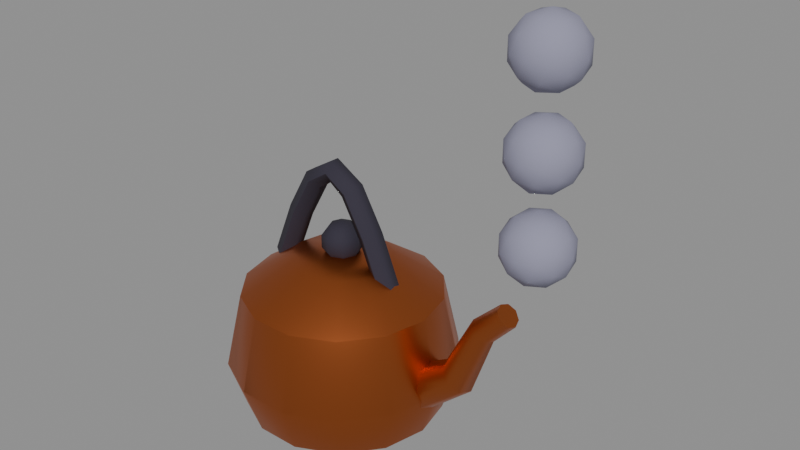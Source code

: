 # Source: kettle.blend  (saved by Blender 5.2.44; exported with 4.5.12 LTS)
import bpy
from mathutils import Matrix  # noqa: F401  (used for matrix-valued properties, if any)

bpy.ops.wm.read_factory_settings(use_empty=True)
scene = bpy.context.scene
scene.name = 'Scene'

# ---- collections
col_kettle = bpy.data.collections.new('Kettle'); scene.collection.children.link(col_kettle)

# ---- materials (node trees are filled in below, after node groups)
mat_copper = bpy.data.materials.new('Copper')
mat_copper.diffuse_color = (0.552, 0.147, 0.04374, 1.0)
mat_copper.metallic = 1.0
mat_black_cloth = bpy.data.materials.new('Black cloth')
mat_black_cloth.diffuse_color = (0.02732, 0.02315, 0.03955, 1.0)
mat_black_cloth.roughness = 0.9
mat_smoke = bpy.data.materials.new('Smoke')
mat_smoke.diffuse_color = (0.2747, 0.2705, 0.3663, 1.0)
mat_smoke.roughness = 1.0

# ---- material node trees
mat_copper.use_nodes = True; mat_copper.node_tree.nodes.clear()
_N = mat_copper.node_tree.nodes; _L = mat_copper.node_tree.links
n0 = _N.new('ShaderNodeBsdfPrincipled'); n0.name = 'Principled BSDF'; n0.location = (-200, 100)
n0.inputs[0].default_value = (0.552, 0.147, 0.04374, 1.0)
n0.inputs[1].default_value = 1.0
n0.inputs[2].default_value = 0.4
n0.inputs[10].default_value = 0.005
n1 = _N.new('ShaderNodeOutputMaterial'); n1.name = 'Material Output'; n1.location = (200, 100)
_L.new(n0.outputs[0], n1.inputs[0])
n1.is_active_output = True
mat_black_cloth.use_nodes = True; mat_black_cloth.node_tree.nodes.clear()
_N = mat_black_cloth.node_tree.nodes; _L = mat_black_cloth.node_tree.links
n0 = _N.new('ShaderNodeBsdfPrincipled'); n0.name = 'Principled BSDF'; n0.location = (-200, 100)
n0.inputs[0].default_value = (0.02732, 0.02315, 0.03955, 1.0)
n0.inputs[2].default_value = 0.9
n0.inputs[10].default_value = 0.005
n1 = _N.new('ShaderNodeOutputMaterial'); n1.name = 'Material Output'; n1.location = (200, 100)
_L.new(n0.outputs[0], n1.inputs[0])
n1.is_active_output = True
mat_smoke.use_nodes = True; mat_smoke.node_tree.nodes.clear()
_N = mat_smoke.node_tree.nodes; _L = mat_smoke.node_tree.links
n0 = _N.new('ShaderNodeBsdfPrincipled'); n0.name = 'Principled BSDF'; n0.location = (-200, 100)
n0.inputs[0].default_value = (0.2747, 0.2705, 0.3663, 1.0)
n0.inputs[2].default_value = 1.0
n0.inputs[10].default_value = 0.005
n1 = _N.new('ShaderNodeOutputMaterial'); n1.name = 'Material Output'; n1.location = (200, 100)
_L.new(n0.outputs[0], n1.inputs[0])
n1.is_active_output = True

# ---- meshes
me_kettle = bpy.data.meshes.new('Kettle')
me_kettle.from_pydata([(0.0, 0.0, 0.0), (0.12, 0.0, 0.0), (0.1081, 0.05207, 0.0), (0.07482, 0.09382, 0.0), (0.0267, 0.117, 0.0), (-0.0267, 0.117, 0.0), (-0.07482, 0.09382, 0.0), (-0.1081, 0.05207, 0.0), (-0.12, 1.47e-17, 0.0), (-0.1081, -0.05207, 0.0), (-0.07482, -0.09382, 0.0), (-0.0267, -0.117, 0.0), (0.0267, -0.117, 0.0), (0.07482, -0.09382, 0.0), (0.1081, -0.05207, 0.0), (0.14, 0.0, 0.06), (0.1261, 0.06074, 0.06), (0.08729, 0.1095, 0.06), (0.03115, 0.1365, 0.06), (-0.03115, 0.1365, 0.06), (-0.08729, 0.1095, 0.06), (-0.1261, 0.06074, 0.06), (-0.14, 1.715e-17, 0.06), (-0.1261, -0.06074, 0.06), (-0.08729, -0.1095, 0.06), (-0.03115, -0.1365, 0.06), (0.03115, -0.1365, 0.06), (0.08729, -0.1095, 0.06), (0.1261, -0.06074, 0.06), (0.12, 0.0, 0.15), (0.1081, 0.05207, 0.15), (0.07482, 0.09382, 0.15), (0.0267, 0.117, 0.15), (-0.0267, 0.117, 0.15), (-0.07482, 0.09382, 0.15), (-0.1081, 0.05207, 0.15), (-0.12, 1.47e-17, 0.15), (-0.1081, -0.05207, 0.15), (-0.07482, -0.09382, 0.15), (-0.0267, -0.117, 0.15), (0.0267, -0.117, 0.15), (0.07482, -0.09382, 0.15), (0.1081, -0.05207, 0.15), (0.06, 0.0, 0.19), (0.05406, 0.02603, 0.19), (0.03741, 0.04691, 0.19), (0.01335, 0.0585, 0.19), (-0.01335, 0.0585, 0.19), (-0.03741, 0.04691, 0.19), (-0.05406, 0.02603, 0.19), (-0.06, 7.348e-18, 0.19), (-0.05406, -0.02603, 0.19), (-0.03741, -0.04691, 0.19), (-0.01335, -0.0585, 0.19), (0.01335, -0.0585, 0.19), (0.03741, -0.04691, 0.19), (0.05406, -0.02603, 0.19), (0.0, 0.0, 0.2)], [], [(0, 2, 1), (0, 3, 2), (0, 4, 3), (0, 5, 4), (0, 6, 5), (0, 7, 6), (0, 8, 7), (0, 9, 8), (0, 10, 9), (0, 11, 10), (0, 12, 11), (0, 13, 12), (0, 14, 13), (0, 1, 14), (1, 2, 16, 15), (2, 3, 17, 16), (3, 4, 18, 17), (4, 5, 19, 18), (5, 6, 20, 19), (6, 7, 21, 20), (7, 8, 22, 21), (8, 9, 23, 22), (9, 10, 24, 23), (10, 11, 25, 24), (11, 12, 26, 25), (12, 13, 27, 26), (13, 14, 28, 27), (14, 1, 15, 28), (15, 16, 30, 29), (16, 17, 31, 30), (17, 18, 32, 31), (18, 19, 33, 32), (19, 20, 34, 33), (20, 21, 35, 34), (21, 22, 36, 35), (22, 23, 37, 36), (23, 24, 38, 37), (24, 25, 39, 38), (25, 26, 40, 39), (26, 27, 41, 40), (27, 28, 42, 41), (28, 15, 29, 42), (29, 30, 44, 43), (30, 31, 45, 44), (31, 32, 46, 45), (32, 33, 47, 46), (33, 34, 48, 47), (34, 35, 49, 48), (35, 36, 50, 49), (36, 37, 51, 50), (37, 38, 52, 51), (38, 39, 53, 52), (39, 40, 54, 53), (40, 41, 55, 54), (41, 42, 56, 55), (42, 29, 43, 56), (43, 44, 57), (44, 45, 57), (45, 46, 57), (46, 47, 57), (47, 48, 57), (48, 49, 57), (49, 50, 57), (50, 51, 57), (51, 52, 57), (52, 53, 57), (53, 54, 57), (54, 55, 57), (55, 56, 57), (56, 43, 57)])
me_kettle.polygons.foreach_set('use_smooth', [True] * 70)
_k = set([(1, 2), (1, 14), (2, 3), (3, 4), (4, 5), (5, 6), (6, 7), (7, 8), (8, 9), (9, 10), (10, 11), (11, 12), (12, 13), (13, 14), (29, 30), (29, 42), (30, 31), (31, 32), (32, 33), (33, 34), (34, 35), (35, 36), (36, 37), (37, 38), (38, 39), (39, 40), (40, 41), (41, 42)])
me_kettle.attributes.new('sharp_edge', 'BOOLEAN', 'EDGE').data.foreach_set('value', [ (min(e.vertices), max(e.vertices)) in _k for e in me_kettle.edges])
me_kettle.materials.append(mat_copper)
me_kettle.update()
me_kettle_spout = bpy.data.meshes.new('Kettle spout')
me_kettle_spout.from_pydata([(0.1, -0.03, 0.05), (0.1123, -0.02121, 0.03274), (0.1174, -1.837e-18, 0.02559), (0.1123, 0.02121, 0.03274), (0.1, 0.03, 0.05), (0.08767, 0.02121, 0.06726), (0.08256, 5.511e-18, 0.07441), (0.08767, -0.02121, 0.06726), (0.17, -0.022, 0.1), (0.182, -0.01556, 0.09004), (0.1869, -1.347e-18, 0.08592), (0.182, 0.01556, 0.09004), (0.17, 0.022, 0.1), (0.158, 0.01556, 0.11), (0.1531, 4.041e-18, 0.1141), (0.158, -0.01556, 0.11), (0.2, -0.016, 0.17), (0.2097, -0.01131, 0.1642), (0.2137, -9.797e-19, 0.1618), (0.2097, 0.01131, 0.1642), (0.2, 0.016, 0.17), (0.1903, 0.01131, 0.1758), (0.1863, 2.939e-18, 0.1782), (0.1903, -0.01131, 0.1758), (0.23, -0.014, 0.2), (0.237, -0.009899, 0.193), (0.2399, -8.573e-19, 0.1901), (0.237, 0.009899, 0.193), (0.23, 0.014, 0.2), (0.223, 0.009899, 0.207), (0.2201, 2.572e-18, 0.2099), (0.223, -0.009899, 0.207)], [], [(0, 1, 9, 8), (1, 2, 10, 9), (2, 3, 11, 10), (3, 4, 12, 11), (4, 5, 13, 12), (5, 6, 14, 13), (6, 7, 15, 14), (7, 0, 8, 15), (8, 9, 17, 16), (9, 10, 18, 17), (10, 11, 19, 18), (11, 12, 20, 19), (12, 13, 21, 20), (13, 14, 22, 21), (14, 15, 23, 22), (15, 8, 16, 23), (16, 17, 25, 24), (17, 18, 26, 25), (18, 19, 27, 26), (19, 20, 28, 27), (20, 21, 29, 28), (21, 22, 30, 29), (22, 23, 31, 30), (23, 16, 24, 31), (7, 6, 5, 4, 3, 2, 1, 0), (24, 25, 26, 27, 28, 29, 30, 31)])
me_kettle_spout.polygons.foreach_set('use_smooth', [True] * 26)
_k = set([(0, 1), (0, 7), (1, 2), (2, 3), (3, 4), (4, 5), (5, 6), (6, 7), (24, 25), (24, 31), (25, 26), (26, 27), (27, 28), (28, 29), (29, 30), (30, 31)])
me_kettle_spout.attributes.new('sharp_edge', 'BOOLEAN', 'EDGE').data.foreach_set('value', [ (min(e.vertices), max(e.vertices)) in _k for e in me_kettle_spout.edges])
me_kettle_spout.materials.append(mat_copper)
me_kettle_spout.update()
me_kettle_knob = bpy.data.meshes.new('Kettle knob')
me_kettle_knob.from_pydata([(0.0, 0.0, 0.185), (0.01469, 0.0, 0.1898), (0.01039, 0.01039, 0.1898), (8.998e-19, 0.01469, 0.1898), (-0.01039, 0.01039, 0.1898), (-0.01469, 1.8e-18, 0.1898), (-0.01039, -0.01039, 0.1898), (-2.699e-18, -0.01469, 0.1898), (0.01039, -0.01039, 0.1898), (0.02378, 0.0, 0.2023), (0.01681, 0.01681, 0.2023), (1.456e-18, 0.02378, 0.2023), (-0.01681, 0.01681, 0.2023), (-0.02378, 2.912e-18, 0.2023), (-0.01681, -0.01681, 0.2023), (-4.368e-18, -0.02378, 0.2023), (0.01681, -0.01681, 0.2023), (0.02378, 0.0, 0.2177), (0.01681, 0.01681, 0.2177), (1.456e-18, 0.02378, 0.2177), (-0.01681, 0.01681, 0.2177), (-0.02378, 2.912e-18, 0.2177), (-0.01681, -0.01681, 0.2177), (-4.368e-18, -0.02378, 0.2177), (0.01681, -0.01681, 0.2177), (0.01469, 0.0, 0.2302), (0.01039, 0.01039, 0.2302), (8.998e-19, 0.01469, 0.2302), (-0.01039, 0.01039, 0.2302), (-0.01469, 1.8e-18, 0.2302), (-0.01039, -0.01039, 0.2302), (-2.699e-18, -0.01469, 0.2302), (0.01039, -0.01039, 0.2302), (0.0, 0.0, 0.235)], [], [(0, 2, 1), (0, 3, 2), (0, 4, 3), (0, 5, 4), (0, 6, 5), (0, 7, 6), (0, 8, 7), (0, 1, 8), (1, 2, 10, 9), (2, 3, 11, 10), (3, 4, 12, 11), (4, 5, 13, 12), (5, 6, 14, 13), (6, 7, 15, 14), (7, 8, 16, 15), (8, 1, 9, 16), (9, 10, 18, 17), (10, 11, 19, 18), (11, 12, 20, 19), (12, 13, 21, 20), (13, 14, 22, 21), (14, 15, 23, 22), (15, 16, 24, 23), (16, 9, 17, 24), (17, 18, 26, 25), (18, 19, 27, 26), (19, 20, 28, 27), (20, 21, 29, 28), (21, 22, 30, 29), (22, 23, 31, 30), (23, 24, 32, 31), (24, 17, 25, 32), (25, 26, 33), (26, 27, 33), (27, 28, 33), (28, 29, 33), (29, 30, 33), (30, 31, 33), (31, 32, 33), (32, 25, 33)])
me_kettle_knob.polygons.foreach_set('use_smooth', [True] * 40)
me_kettle_knob.materials.append(mat_black_cloth)
me_kettle_knob.update()
me_kettle_handle = bpy.data.meshes.new('Kettle handle')
me_kettle_handle.from_pydata([(-0.09, 0.014, 0.165), (-0.1012, 0.007, 0.1696), (-0.1012, -0.007, 0.1696), (-0.09, -0.014, 0.165), (-0.07878, -0.007, 0.1604), (-0.07878, 0.007, 0.1604), (-0.06333, 0.014, 0.23), (-0.07429, 0.007, 0.2352), (-0.07429, -0.007, 0.2352), (-0.06333, -0.014, 0.23), (-0.05238, -0.007, 0.2248), (-0.05238, 0.007, 0.2248), (-0.03667, 0.014, 0.2776), (-0.04604, 0.007, 0.2853), (-0.04604, -0.007, 0.2853), (-0.03667, -0.014, 0.2776), (-0.02729, -0.007, 0.2699), (-0.02729, 0.007, 0.2699), (-0.01, 0.014, 0.295), (-0.01, 0.007, 0.3071), (-0.01, -0.007, 0.3071), (-0.01, -0.014, 0.295), (-0.01, -0.007, 0.2829), (-0.01, 0.007, 0.2829), (0.01667, 0.014, 0.2776), (0.02604, 0.007, 0.2853), (0.02604, -0.007, 0.2853), (0.01667, -0.014, 0.2776), (0.007294, -0.007, 0.2699), (0.007294, 0.007, 0.2699), (0.04333, 0.014, 0.23), (0.05429, 0.007, 0.2352), (0.05429, -0.007, 0.2352), (0.04333, -0.014, 0.23), (0.03238, -0.007, 0.2248), (0.03238, 0.007, 0.2248), (0.07, 0.014, 0.165), (0.08122, 0.007, 0.1696), (0.08122, -0.007, 0.1696), (0.07, -0.014, 0.165), (0.05878, -0.007, 0.1604), (0.05878, 0.007, 0.1604)], [], [(0, 1, 7, 6), (1, 2, 8, 7), (2, 3, 9, 8), (3, 4, 10, 9), (4, 5, 11, 10), (5, 0, 6, 11), (6, 7, 13, 12), (7, 8, 14, 13), (8, 9, 15, 14), (9, 10, 16, 15), (10, 11, 17, 16), (11, 6, 12, 17), (12, 13, 19, 18), (13, 14, 20, 19), (14, 15, 21, 20), (15, 16, 22, 21), (16, 17, 23, 22), (17, 12, 18, 23), (18, 19, 25, 24), (19, 20, 26, 25), (20, 21, 27, 26), (21, 22, 28, 27), (22, 23, 29, 28), (23, 18, 24, 29), (24, 25, 31, 30), (25, 26, 32, 31), (26, 27, 33, 32), (27, 28, 34, 33), (28, 29, 35, 34), (29, 24, 30, 35), (30, 31, 37, 36), (31, 32, 38, 37), (32, 33, 39, 38), (33, 34, 40, 39), (34, 35, 41, 40), (35, 30, 36, 41), (5, 4, 3, 2, 1, 0), (36, 37, 38, 39, 40, 41)])
me_kettle_handle.polygons.foreach_set('use_smooth', [True] * 38)
_k = set([(0, 1), (0, 5), (0, 6), (1, 2), (2, 3), (3, 4), (3, 9), (4, 5), (6, 12), (9, 15), (12, 18), (15, 21), (18, 24), (19, 20), (21, 27), (22, 23), (24, 30), (27, 33), (30, 36), (33, 39), (36, 37), (36, 41), (37, 38), (38, 39), (39, 40), (40, 41)])
me_kettle_handle.attributes.new('sharp_edge', 'BOOLEAN', 'EDGE').data.foreach_set('value', [ (min(e.vertices), max(e.vertices)) in _k for e in me_kettle_handle.edges])
me_kettle_handle.materials.append(mat_black_cloth)
me_kettle_handle.update()
me_kettle_steam = bpy.data.meshes.new('Kettle steam')
me_kettle_steam.from_pydata([(0.239, 0.03403, 0.29), (0.281, 0.03403, 0.29), (0.239, -0.03403, 0.29), (0.281, -0.03403, 0.29), (0.26, -0.02103, 0.324), (0.26, 0.02103, 0.324), (0.26, -0.02103, 0.256), (0.26, 0.02103, 0.256), (0.294, 0.0, 0.269), (0.294, 0.0, 0.311), (0.226, 0.0, 0.269), (0.226, 0.0, 0.311), (0.2276, 0.02, 0.3024), (0.24, 0.01236, 0.3224), (0.2476, 0.03236, 0.31), (0.2724, 0.03236, 0.31), (0.26, 0.04, 0.29), (0.2724, 0.03236, 0.27), (0.2476, 0.03236, 0.27), (0.24, 0.01236, 0.2576), (0.2276, 0.02, 0.2776), (0.22, 0.0, 0.29), (0.28, 0.01236, 0.3224), (0.2924, 0.02, 0.3024), (0.24, -0.01236, 0.3224), (0.26, 0.0, 0.33), (0.2276, -0.02, 0.2776), (0.2276, -0.02, 0.3024), (0.26, 0.0, 0.25), (0.24, -0.01236, 0.2576), (0.2924, 0.02, 0.2776), (0.28, 0.01236, 0.2576), (0.2924, -0.02, 0.3024), (0.28, -0.01236, 0.3224), (0.2724, -0.03236, 0.31), (0.2476, -0.03236, 0.31), (0.26, -0.04, 0.29), (0.2476, -0.03236, 0.27), (0.2724, -0.03236, 0.27), (0.28, -0.01236, 0.2576), (0.2924, -0.02, 0.2776), (0.3, 0.0, 0.29), (0.239, 0.03403, 0.39), (0.281, 0.03403, 0.39), (0.239, -0.03403, 0.39), (0.281, -0.03403, 0.39), (0.26, -0.02103, 0.424), (0.26, 0.02103, 0.424), (0.26, -0.02103, 0.356), (0.26, 0.02103, 0.356), (0.294, 0.0, 0.369), (0.294, 0.0, 0.411), (0.226, 0.0, 0.369), (0.226, 0.0, 0.411), (0.2276, 0.02, 0.4024), (0.24, 0.01236, 0.4224), (0.2476, 0.03236, 0.41), (0.2724, 0.03236, 0.41), (0.26, 0.04, 0.39), (0.2724, 0.03236, 0.37), (0.2476, 0.03236, 0.37), (0.24, 0.01236, 0.3576), (0.2276, 0.02, 0.3776), (0.22, 0.0, 0.39), (0.28, 0.01236, 0.4224), (0.2924, 0.02, 0.4024), (0.24, -0.01236, 0.4224), (0.26, 0.0, 0.43), (0.2276, -0.02, 0.3776), (0.2276, -0.02, 0.4024), (0.26, 0.0, 0.35), (0.24, -0.01236, 0.3576), (0.2924, 0.02, 0.3776), (0.28, 0.01236, 0.3576), (0.2924, -0.02, 0.4024), (0.28, -0.01236, 0.4224), (0.2724, -0.03236, 0.41), (0.2476, -0.03236, 0.41), (0.26, -0.04, 0.39), (0.2476, -0.03236, 0.37), (0.2724, -0.03236, 0.37), (0.28, -0.01236, 0.3576), (0.2924, -0.02, 0.3776), (0.3, 0.0, 0.39), (0.239, 0.03403, 0.49), (0.281, 0.03403, 0.49), (0.239, -0.03403, 0.49), (0.281, -0.03403, 0.49), (0.26, -0.02103, 0.524), (0.26, 0.02103, 0.524), (0.26, -0.02103, 0.456), (0.26, 0.02103, 0.456), (0.294, 0.0, 0.469), (0.294, 0.0, 0.511), (0.226, 0.0, 0.469), (0.226, 0.0, 0.511), (0.2276, 0.02, 0.5024), (0.24, 0.01236, 0.5224), (0.2476, 0.03236, 0.51), (0.2724, 0.03236, 0.51), (0.26, 0.04, 0.49), (0.2724, 0.03236, 0.47), (0.2476, 0.03236, 0.47), (0.24, 0.01236, 0.4576), (0.2276, 0.02, 0.4776), (0.22, 0.0, 0.49), (0.28, 0.01236, 0.5224), (0.2924, 0.02, 0.5024), (0.24, -0.01236, 0.5224), (0.26, 0.0, 0.53), (0.2276, -0.02, 0.4776), (0.2276, -0.02, 0.5024), (0.26, 0.0, 0.45), (0.24, -0.01236, 0.4576), (0.2924, 0.02, 0.4776), (0.28, 0.01236, 0.4576), (0.2924, -0.02, 0.5024), (0.28, -0.01236, 0.5224), (0.2724, -0.03236, 0.51), (0.2476, -0.03236, 0.51), (0.26, -0.04, 0.49), (0.2476, -0.03236, 0.47), (0.2724, -0.03236, 0.47), (0.28, -0.01236, 0.4576), (0.2924, -0.02, 0.4776), (0.3, 0.0, 0.49)], [], [(0, 12, 14), (11, 13, 12), (5, 14, 13), (12, 13, 14), (0, 14, 16), (5, 15, 14), (1, 16, 15), (14, 15, 16), (0, 16, 18), (1, 17, 16), (7, 18, 17), (16, 17, 18), (0, 18, 20), (7, 19, 18), (10, 20, 19), (18, 19, 20), (0, 20, 12), (10, 21, 20), (11, 12, 21), (20, 21, 12), (1, 15, 23), (5, 22, 15), (9, 23, 22), (15, 22, 23), (5, 13, 25), (11, 24, 13), (4, 25, 24), (13, 24, 25), (11, 21, 27), (10, 26, 21), (2, 27, 26), (21, 26, 27), (10, 19, 29), (7, 28, 19), (6, 29, 28), (19, 28, 29), (7, 17, 31), (1, 30, 17), (8, 31, 30), (17, 30, 31), (3, 32, 34), (9, 33, 32), (4, 34, 33), (32, 33, 34), (3, 34, 36), (4, 35, 34), (2, 36, 35), (34, 35, 36), (3, 36, 38), (2, 37, 36), (6, 38, 37), (36, 37, 38), (3, 38, 40), (6, 39, 38), (8, 40, 39), (38, 39, 40), (3, 40, 32), (8, 41, 40), (9, 32, 41), (40, 41, 32), (4, 33, 25), (9, 22, 33), (5, 25, 22), (33, 22, 25), (2, 35, 27), (4, 24, 35), (11, 27, 24), (35, 24, 27), (6, 37, 29), (2, 26, 37), (10, 29, 26), (37, 26, 29), (8, 39, 31), (6, 28, 39), (7, 31, 28), (39, 28, 31), (9, 41, 23), (8, 30, 41), (1, 23, 30), (41, 30, 23), (42, 54, 56), (53, 55, 54), (47, 56, 55), (54, 55, 56), (42, 56, 58), (47, 57, 56), (43, 58, 57), (56, 57, 58), (42, 58, 60), (43, 59, 58), (49, 60, 59), (58, 59, 60), (42, 60, 62), (49, 61, 60), (52, 62, 61), (60, 61, 62), (42, 62, 54), (52, 63, 62), (53, 54, 63), (62, 63, 54), (43, 57, 65), (47, 64, 57), (51, 65, 64), (57, 64, 65), (47, 55, 67), (53, 66, 55), (46, 67, 66), (55, 66, 67), (53, 63, 69), (52, 68, 63), (44, 69, 68), (63, 68, 69), (52, 61, 71), (49, 70, 61), (48, 71, 70), (61, 70, 71), (49, 59, 73), (43, 72, 59), (50, 73, 72), (59, 72, 73), (45, 74, 76), (51, 75, 74), (46, 76, 75), (74, 75, 76), (45, 76, 78), (46, 77, 76), (44, 78, 77), (76, 77, 78), (45, 78, 80), (44, 79, 78), (48, 80, 79), (78, 79, 80), (45, 80, 82), (48, 81, 80), (50, 82, 81), (80, 81, 82), (45, 82, 74), (50, 83, 82), (51, 74, 83), (82, 83, 74), (46, 75, 67), (51, 64, 75), (47, 67, 64), (75, 64, 67), (44, 77, 69), (46, 66, 77), (53, 69, 66), (77, 66, 69), (48, 79, 71), (44, 68, 79), (52, 71, 68), (79, 68, 71), (50, 81, 73), (48, 70, 81), (49, 73, 70), (81, 70, 73), (51, 83, 65), (50, 72, 83), (43, 65, 72), (83, 72, 65), (84, 96, 98), (95, 97, 96), (89, 98, 97), (96, 97, 98), (84, 98, 100), (89, 99, 98), (85, 100, 99), (98, 99, 100), (84, 100, 102), (85, 101, 100), (91, 102, 101), (100, 101, 102), (84, 102, 104), (91, 103, 102), (94, 104, 103), (102, 103, 104), (84, 104, 96), (94, 105, 104), (95, 96, 105), (104, 105, 96), (85, 99, 107), (89, 106, 99), (93, 107, 106), (99, 106, 107), (89, 97, 109), (95, 108, 97), (88, 109, 108), (97, 108, 109), (95, 105, 111), (94, 110, 105), (86, 111, 110), (105, 110, 111), (94, 103, 113), (91, 112, 103), (90, 113, 112), (103, 112, 113), (91, 101, 115), (85, 114, 101), (92, 115, 114), (101, 114, 115), (87, 116, 118), (93, 117, 116), (88, 118, 117), (116, 117, 118), (87, 118, 120), (88, 119, 118), (86, 120, 119), (118, 119, 120), (87, 120, 122), (86, 121, 120), (90, 122, 121), (120, 121, 122), (87, 122, 124), (90, 123, 122), (92, 124, 123), (122, 123, 124), (87, 124, 116), (92, 125, 124), (93, 116, 125), (124, 125, 116), (88, 117, 109), (93, 106, 117), (89, 109, 106), (117, 106, 109), (86, 119, 111), (88, 108, 119), (95, 111, 108), (119, 108, 111), (90, 121, 113), (86, 110, 121), (94, 113, 110), (121, 110, 113), (92, 123, 115), (90, 112, 123), (91, 115, 112), (123, 112, 115), (93, 125, 107), (92, 114, 125), (85, 107, 114), (125, 114, 107)])
me_kettle_steam.polygons.foreach_set('use_smooth', [True] * 240)
me_kettle_steam.materials.append(mat_smoke)
me_kettle_steam.update()

# ---- objects
ob_kettle = bpy.data.objects.new('Kettle', me_kettle)
ob_kettle_spout = bpy.data.objects.new('Kettle spout', me_kettle_spout)
ob_kettle_knob = bpy.data.objects.new('Kettle knob', me_kettle_knob)
ob_kettle_handle = bpy.data.objects.new('Kettle handle', me_kettle_handle)
ob_kettle_steam = bpy.data.objects.new('Kettle steam', me_kettle_steam)

# ---- transforms, parenting, visibility, modifiers, constraints
ob_kettle.location = (0.0, 0.0, 0.0)
ob_kettle_spout.location = (0.0, 0.0, 0.0)
ob_kettle_knob.location = (0.0, 0.0, 0.0)
ob_kettle_handle.location = (0.0, 0.0, 0.0)
ob_kettle_steam.location = (0.0, 0.0, 0.0)

# ---- collection membership
col_kettle.objects.link(ob_kettle)
col_kettle.objects.link(ob_kettle_spout)
col_kettle.objects.link(ob_kettle_knob)
col_kettle.objects.link(ob_kettle_handle)
col_kettle.objects.link(ob_kettle_steam)

# ---- scene / render settings (as saved in the file)
scene.frame_start = 1; scene.frame_end = 13; scene.frame_set(1)
scene.render.engine = 'BLENDER_EEVEE_NEXT'
scene.render.bake_bias = 0.0
scene.render.bake_samples = 0
scene.render.compositor_device = 'GPU'
scene.eevee.use_volume_custom_range = False
scene.eevee.fast_gi_thickness_near = 0.1
scene.eevee.fast_gi_thickness_far = 0.0
scene.eevee.ray_tracing_options.screen_trace_thickness = 0.1
bpy.context.view_layer.update()

# ---- added for rendering (the .blend has no active camera and no usable light): camera, sun + grey world if the file has none
cam_auto = bpy.data.cameras.new('AutoCamera')
cam_auto.lens = 50.0
cam_auto.sensor_width = 36.0
cam_auto.clip_end = 1000.0
ob_auto_camera = bpy.data.objects.new('AutoCamera', cam_auto)
scene.collection.objects.link(ob_auto_camera)
ob_auto_camera.location = (0.767354, -0.818237, 0.802991)
ob_auto_camera.rotation_euler = (1.09748, -7.21219e-08, 0.694738)
scene.camera = ob_auto_camera
light_auto_sun = bpy.data.lights.new('AutoSun', 'SUN')
light_auto_sun.energy = 3.0
light_auto_sun.angle = 0.0523599
ob_auto_sun = bpy.data.objects.new('AutoSun', light_auto_sun)
scene.collection.objects.link(ob_auto_sun)
ob_auto_sun.rotation_euler = (0.872665, 0.174533, 0.523599)
if scene.world is None:
    world_auto = bpy.data.worlds.new('AutoWorld')
    world_auto.color = (0.3, 0.3, 0.3)
    scene.world = world_auto
bpy.context.view_layer.update()
